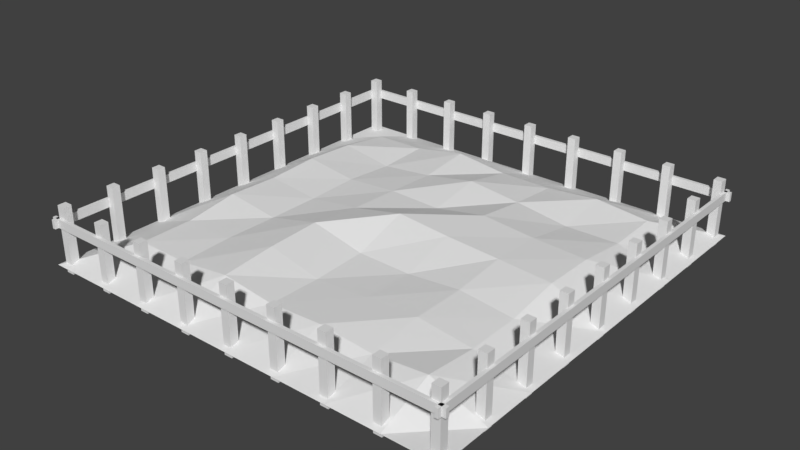 # Source: building_site.blend  (saved by Blender 2.79.0; exported with 4.5.12 LTS)
import bpy
from mathutils import Matrix  # noqa: F401  (used for matrix-valued properties, if any)

bpy.ops.wm.read_factory_settings(use_empty=True)
scene = bpy.context.scene
scene.name = 'Scene'

# ---- collections
col_collection_1 = bpy.data.collections.new('Collection 1'); scene.collection.children.link(col_collection_1)

# ---- world
world_world = bpy.data.worlds.new('World'); scene.world = world_world
world_world.color = (0.05088, 0.05088, 0.05088)
world_world.use_sun_shadow = False
world_world.sun_shadow_jitter_overblur = 0.0
world_world.cycles.sampling_method = 'MANUAL'

# ---- meshes
me_cube_002 = bpy.data.meshes.new('Cube.002')
me_cube_002.from_pydata([(4.08, 3.92, -0.1903), (4.08, 3.92, 1.095), (3.92, 3.92, -0.1903), (3.92, 3.92, 1.095), (4.08, 4.08, -0.1903), (4.08, 4.08, 1.095), (3.92, 4.08, -0.1903), (3.92, 4.08, 1.095), (3.08, 3.92, -0.1903), (3.08, 3.92, 1.095), (2.92, 3.92, -0.1903), (2.92, 3.92, 1.095), (3.08, 4.08, -0.1903), (3.08, 4.08, 1.095), (2.92, 4.08, -0.1903), (2.92, 4.08, 1.095), (2.08, 3.92, -0.1903), (2.08, 3.92, 1.095), (1.92, 3.92, -0.1903), (1.92, 3.92, 1.095), (2.08, 4.08, -0.1903), (2.08, 4.08, 1.095), (1.92, 4.08, -0.1903), (1.92, 4.08, 1.095), (1.08, 3.92, -0.1903), (1.08, 3.92, 1.095), (0.92, 3.92, -0.1903), (0.92, 3.92, 1.095), (1.08, 4.08, -0.1903), (1.08, 4.08, 1.095), (0.92, 4.08, -0.1903), (0.92, 4.08, 1.095), (4.08, -3.92, -0.1903), (4.08, -3.92, 1.095), (3.92, -3.92, -0.1903), (3.92, -3.92, 1.095), (4.08, -4.08, -0.1903), (4.08, -4.08, 1.095), (3.92, -4.08, -0.1903), (3.92, -4.08, 1.095), (3.08, -3.92, -0.1903), (3.08, -3.92, 1.095), (2.92, -3.92, -0.1903), (2.92, -3.92, 1.095), (3.08, -4.08, -0.1903), (3.08, -4.08, 1.095), (2.92, -4.08, -0.1903), (2.92, -4.08, 1.095), (2.08, -3.92, -0.1903), (2.08, -3.92, 1.095), (1.92, -3.92, -0.1903), (1.92, -3.92, 1.095), (2.08, -4.08, -0.1903), (2.08, -4.08, 1.095), (1.92, -4.08, -0.1903), (1.92, -4.08, 1.095), (1.08, -3.92, -0.1903), (1.08, -3.92, 1.095), (0.92, -3.92, -0.1903), (0.92, -3.92, 1.095), (1.08, -4.08, -0.1903), (1.08, -4.08, 1.095), (0.92, -4.08, -0.1903), (0.92, -4.08, 1.095), (0.07998, -4.08, 1.095), (0.07998, -4.08, -0.1903), (-0.07998, -4.08, 1.095), (-0.07998, -4.08, -0.1903), (0.07998, -3.92, 1.095), (0.07998, -3.92, -0.1903), (-0.07998, -3.92, 1.095), (-0.07998, -3.92, -0.1903), (-3.08, 3.92, -0.1903), (-3.08, 3.92, 1.095), (-2.92, 3.92, -0.1903), (-2.92, 3.92, 1.095), (-3.08, 4.08, -0.1903), (-3.08, 4.08, 1.095), (-2.92, 4.08, -0.1903), (-2.92, 4.08, 1.095), (-2.08, 3.92, -0.1903), (-2.08, 3.92, 1.095), (-1.92, 3.92, -0.1903), (-1.92, 3.92, 1.095), (-2.08, 4.08, -0.1903), (-2.08, 4.08, 1.095), (-1.92, 4.08, -0.1903), (-1.92, 4.08, 1.095), (-1.08, 3.92, -0.1903), (-1.08, 3.92, 1.095), (-0.92, 3.92, -0.1903), (-0.92, 3.92, 1.095), (-1.08, 4.08, -0.1903), (-1.08, 4.08, 1.095), (-0.92, 4.08, -0.1903), (-0.92, 4.08, 1.095), (-4.08, -3.92, -0.1903), (-4.08, -3.92, 1.095), (-3.92, -3.92, -0.1903), (-3.92, -3.92, 1.095), (-4.08, -4.08, -0.1903), (-4.08, -4.08, 1.095), (-3.92, -4.08, -0.1903), (-3.92, -4.08, 1.095), (-3.08, -3.92, -0.1903), (-3.08, -3.92, 1.095), (-2.92, -3.92, -0.1903), (-2.92, -3.92, 1.095), (-3.08, -4.08, -0.1903), (-3.08, -4.08, 1.095), (-2.92, -4.08, -0.1903), (-2.92, -4.08, 1.095), (-2.08, -3.92, -0.1903), (-2.08, -3.92, 1.095), (-1.92, -3.92, -0.1903), (-1.92, -3.92, 1.095), (-2.08, -4.08, -0.1903), (-2.08, -4.08, 1.095), (-1.92, -4.08, -0.1903), (-1.92, -4.08, 1.095), (-1.08, -3.92, -0.1903), (-1.08, -3.92, 1.095), (-0.92, -3.92, -0.1903), (-0.92, -3.92, 1.095), (-1.08, -4.08, -0.1903), (-1.08, -4.08, 1.095), (-0.92, -4.08, -0.1903), (-0.92, -4.08, 1.095), (-4.08, -0.07998, 1.095), (-4.08, -0.07998, -0.1903), (-4.08, 0.07998, 1.095), (-4.08, 0.07998, -0.1903), (-3.92, -0.07998, 1.095), (-3.92, -0.07998, -0.1903), (-3.92, 0.07998, 1.095), (-3.92, 0.07998, -0.1903), (3.92, -3.08, -0.1903), (3.92, -3.08, 1.095), (3.92, -2.92, -0.1903), (3.92, -2.92, 1.095), (4.08, -3.08, -0.1903), (4.08, -3.08, 1.095), (4.08, -2.92, -0.1903), (4.08, -2.92, 1.095), (3.92, -2.08, -0.1903), (3.92, -2.08, 1.095), (3.92, -1.92, -0.1903), (3.92, -1.92, 1.095), (4.08, -2.08, -0.1903), (4.08, -2.08, 1.095), (4.08, -1.92, -0.1903), (4.08, -1.92, 1.095), (3.92, -1.08, -0.1903), (3.92, -1.08, 1.095), (3.92, -0.92, -0.1903), (3.92, -0.92, 1.095), (4.08, -1.08, -0.1903), (4.08, -1.08, 1.095), (4.08, -0.92, -0.1903), (4.08, -0.92, 1.095), (-0.07998, 3.92, -0.1903), (-0.07998, 3.92, 1.095), (-0.07998, 4.08, -0.1903), (-0.07998, 4.08, 1.095), (0.07998, 3.92, -0.1903), (0.07998, 3.92, 1.095), (0.07998, 4.08, -0.1903), (0.07998, 4.08, 1.095), (-3.92, -3.08, -0.1903), (-3.92, -3.08, 1.095), (-3.92, -2.92, -0.1903), (-3.92, -2.92, 1.095), (-4.08, -3.08, -0.1903), (-4.08, -3.08, 1.095), (-4.08, -2.92, -0.1903), (-4.08, -2.92, 1.095), (-3.92, -2.08, -0.1903), (-3.92, -2.08, 1.095), (-3.92, -1.92, -0.1903), (-3.92, -1.92, 1.095), (-4.08, -2.08, -0.1903), (-4.08, -2.08, 1.095), (-4.08, -1.92, -0.1903), (-4.08, -1.92, 1.095), (-3.92, -1.08, -0.1903), (-3.92, -1.08, 1.095), (-3.92, -0.92, -0.1903), (-3.92, -0.92, 1.095), (-4.08, -1.08, -0.1903), (-4.08, -1.08, 1.095), (-4.08, -0.92, -0.1903), (-4.08, -0.92, 1.095), (4.08, 0.07998, 1.095), (4.08, 0.07998, -0.1903), (4.08, -0.07998, 1.095), (4.08, -0.07998, -0.1903), (3.92, 0.07998, 1.095), (3.92, 0.07998, -0.1903), (3.92, -0.07998, 1.095), (3.92, -0.07998, -0.1903), (3.92, 3.08, -0.1903), (3.92, 3.08, 1.095), (3.92, 2.92, -0.1903), (3.92, 2.92, 1.095), (4.08, 3.08, -0.1903), (4.08, 3.08, 1.095), (4.08, 2.92, -0.1903), (4.08, 2.92, 1.095), (3.92, 2.08, -0.1903), (3.92, 2.08, 1.095), (3.92, 1.92, -0.1903), (3.92, 1.92, 1.095), (4.08, 2.08, -0.1903), (4.08, 2.08, 1.095), (4.08, 1.92, -0.1903), (4.08, 1.92, 1.095), (3.92, 1.08, -0.1903), (3.92, 1.08, 1.095), (3.92, 0.92, -0.1903), (3.92, 0.92, 1.095), (4.08, 1.08, -0.1903), (4.08, 1.08, 1.095), (4.08, 0.92, -0.1903), (4.08, 0.92, 1.095), (-3.92, 4.08, -0.1903), (-3.92, 4.08, 1.095), (-3.92, 3.92, -0.1903), (-3.92, 3.92, 1.095), (-4.08, 4.08, -0.1903), (-4.08, 4.08, 1.095), (-4.08, 3.92, -0.1903), (-4.08, 3.92, 1.095), (-3.92, 3.08, -0.1903), (-3.92, 3.08, 1.095), (-3.92, 2.92, -0.1903), (-3.92, 2.92, 1.095), (-4.08, 3.08, -0.1903), (-4.08, 3.08, 1.095), (-4.08, 2.92, -0.1903), (-4.08, 2.92, 1.095), (-3.92, 2.08, -0.1903), (-3.92, 2.08, 1.095), (-3.92, 1.92, -0.1903), (-3.92, 1.92, 1.095), (-4.08, 2.08, -0.1903), (-4.08, 2.08, 1.095), (-4.08, 1.92, -0.1903), (-4.08, 1.92, 1.095), (-3.92, 1.08, -0.1903), (-3.92, 1.08, 1.095), (-3.92, 0.92, -0.1903), (-3.92, 0.92, 1.095), (-4.08, 1.08, -0.1903), (-4.08, 1.08, 1.095), (-4.08, 0.92, -0.1903), (-4.08, 0.92, 1.095), (-4.063, 4.2, 0.8546), (-4.063, -4.2, 0.8546), (-4.063, 4.2, 0.6875), (-4.063, -4.2, 0.6875), (-4.129, 4.2, 0.8546), (-4.129, -4.2, 0.8546), (-4.129, 4.2, 0.6875), (-4.129, -4.2, 0.6875), (4.2, 4.063, 0.8546), (-4.2, 4.063, 0.8546), (4.2, 4.063, 0.6875), (-4.2, 4.063, 0.6875), (4.2, 4.129, 0.8546), (-4.2, 4.129, 0.8546), (4.2, 4.129, 0.6875), (-4.2, 4.129, 0.6875), (4.063, -4.2, 0.8546), (4.063, 4.2, 0.8546), (4.063, -4.2, 0.6875), (4.063, 4.2, 0.6875), (4.129, -4.2, 0.8546), (4.129, 4.2, 0.8546), (4.129, -4.2, 0.6875), (4.129, 4.2, 0.6875), (-4.2, -4.063, 0.8546), (4.2, -4.063, 0.8546), (-4.2, -4.063, 0.6875), (4.2, -4.063, 0.6875), (-4.2, -4.129, 0.8546), (4.2, -4.129, 0.8546), (-4.2, -4.129, 0.6875), (4.2, -4.129, 0.6875)], [], [(0, 1, 3, 2), (2, 3, 7, 6), (6, 7, 5, 4), (4, 5, 1, 0), (2, 6, 4, 0), (7, 3, 1, 5), (8, 9, 11, 10), (10, 11, 15, 14), (14, 15, 13, 12), (12, 13, 9, 8), (10, 14, 12, 8), (15, 11, 9, 13), (16, 17, 19, 18), (18, 19, 23, 22), (22, 23, 21, 20), (20, 21, 17, 16), (18, 22, 20, 16), (23, 19, 17, 21), (24, 25, 27, 26), (26, 27, 31, 30), (30, 31, 29, 28), (28, 29, 25, 24), (26, 30, 28, 24), (31, 27, 25, 29), (32, 34, 35, 33), (34, 38, 39, 35), (38, 36, 37, 39), (36, 32, 33, 37), (34, 32, 36, 38), (39, 37, 33, 35), (40, 42, 43, 41), (42, 46, 47, 43), (46, 44, 45, 47), (44, 40, 41, 45), (42, 40, 44, 46), (47, 45, 41, 43), (48, 50, 51, 49), (50, 54, 55, 51), (54, 52, 53, 55), (52, 48, 49, 53), (50, 48, 52, 54), (55, 53, 49, 51), (56, 58, 59, 57), (58, 62, 63, 59), (62, 60, 61, 63), (60, 56, 57, 61), (58, 56, 60, 62), (63, 61, 57, 59), (64, 68, 70, 66), (69, 65, 67, 71), (67, 66, 70, 71), (65, 64, 66, 67), (69, 68, 64, 65), (71, 70, 68, 69), (72, 74, 75, 73), (74, 78, 79, 75), (78, 76, 77, 79), (76, 72, 73, 77), (74, 72, 76, 78), (79, 77, 73, 75), (80, 82, 83, 81), (82, 86, 87, 83), (86, 84, 85, 87), (84, 80, 81, 85), (82, 80, 84, 86), (87, 85, 81, 83), (88, 90, 91, 89), (90, 94, 95, 91), (94, 92, 93, 95), (92, 88, 89, 93), (90, 88, 92, 94), (95, 93, 89, 91), (96, 97, 99, 98), (98, 99, 103, 102), (102, 103, 101, 100), (100, 101, 97, 96), (98, 102, 100, 96), (103, 99, 97, 101), (104, 105, 107, 106), (106, 107, 111, 110), (110, 111, 109, 108), (108, 109, 105, 104), (106, 110, 108, 104), (111, 107, 105, 109), (112, 113, 115, 114), (114, 115, 119, 118), (118, 119, 117, 116), (116, 117, 113, 112), (114, 118, 116, 112), (119, 115, 113, 117), (120, 121, 123, 122), (122, 123, 127, 126), (126, 127, 125, 124), (124, 125, 121, 120), (122, 126, 124, 120), (127, 123, 121, 125), (128, 132, 134, 130), (133, 129, 131, 135), (131, 130, 134, 135), (129, 128, 130, 131), (133, 132, 128, 129), (135, 134, 132, 133), (136, 137, 139, 138), (138, 139, 143, 142), (142, 143, 141, 140), (140, 141, 137, 136), (138, 142, 140, 136), (143, 139, 137, 141), (144, 145, 147, 146), (146, 147, 151, 150), (150, 151, 149, 148), (148, 149, 145, 144), (146, 150, 148, 144), (151, 147, 145, 149), (152, 153, 155, 154), (154, 155, 159, 158), (158, 159, 157, 156), (156, 157, 153, 152), (154, 158, 156, 152), (159, 155, 153, 157), (160, 161, 163, 162), (162, 163, 167, 166), (166, 167, 165, 164), (164, 165, 161, 160), (162, 166, 164, 160), (167, 163, 161, 165), (168, 170, 171, 169), (170, 174, 175, 171), (174, 172, 173, 175), (172, 168, 169, 173), (170, 168, 172, 174), (175, 173, 169, 171), (176, 178, 179, 177), (178, 182, 183, 179), (182, 180, 181, 183), (180, 176, 177, 181), (178, 176, 180, 182), (183, 181, 177, 179), (184, 186, 187, 185), (186, 190, 191, 187), (190, 188, 189, 191), (188, 184, 185, 189), (186, 184, 188, 190), (191, 189, 185, 187), (192, 196, 198, 194), (197, 193, 195, 199), (195, 194, 198, 199), (193, 192, 194, 195), (197, 196, 192, 193), (199, 198, 196, 197), (200, 202, 203, 201), (202, 206, 207, 203), (206, 204, 205, 207), (204, 200, 201, 205), (202, 200, 204, 206), (207, 205, 201, 203), (208, 210, 211, 209), (210, 214, 215, 211), (214, 212, 213, 215), (212, 208, 209, 213), (210, 208, 212, 214), (215, 213, 209, 211), (216, 218, 219, 217), (218, 222, 223, 219), (222, 220, 221, 223), (220, 216, 217, 221), (218, 216, 220, 222), (223, 221, 217, 219), (224, 225, 227, 226), (226, 227, 231, 230), (230, 231, 229, 228), (228, 229, 225, 224), (226, 230, 228, 224), (231, 227, 225, 229), (232, 233, 235, 234), (234, 235, 239, 238), (238, 239, 237, 236), (236, 237, 233, 232), (234, 238, 236, 232), (239, 235, 233, 237), (240, 241, 243, 242), (242, 243, 247, 246), (246, 247, 245, 244), (244, 245, 241, 240), (242, 246, 244, 240), (247, 243, 241, 245), (248, 249, 251, 250), (250, 251, 255, 254), (254, 255, 253, 252), (252, 253, 249, 248), (250, 254, 252, 248), (255, 251, 249, 253), (256, 257, 259, 258), (258, 259, 263, 262), (262, 263, 261, 260), (260, 261, 257, 256), (258, 262, 260, 256), (263, 259, 257, 261), (264, 265, 267, 266), (266, 267, 271, 270), (270, 271, 269, 268), (268, 269, 265, 264), (266, 270, 268, 264), (271, 267, 265, 269), (272, 273, 275, 274), (274, 275, 279, 278), (278, 279, 277, 276), (276, 277, 273, 272), (274, 278, 276, 272), (279, 275, 273, 277), (280, 281, 283, 282), (282, 283, 287, 286), (286, 287, 285, 284), (284, 285, 281, 280), (282, 286, 284, 280), (287, 283, 281, 285)])
_uv = me_cube_002.uv_layers.new(name='UVMap')
_uv.uv.foreach_set('vector', [0.183, 0.3763, 0.183, 0.3706, 0.1839, 0.3706, 0.1839, 0.3763, 0.1793, 0.3763, 0.1793, 0.3706, 0.1802, 0.3706, 0.1802, 0.3763, 0.1802, 0.3763, 0.1802, 0.3706, 0.1811, 0.3706, 0.1811, 0.3763, 0.1858, 0.3649, 0.1858, 0.3593, 0.1867, 0.3593, 0.1867, 0.3649, 0.1952, 0.3734, 0.1952, 0.3727, 0.1961, 0.3727, 0.1961, 0.3734, 0.198, 0.3734, 0.198, 0.3727, 0.1989, 0.3727, 0.1989, 0.3734, 0.1914, 0.3763, 0.1914, 0.3706, 0.1923, 0.3706, 0.1923, 0.3763, 0.1774, 0.3763, 0.1774, 0.3706, 0.1783, 0.3706, 0.1783, 0.3763, 0.2017, 0.3706, 0.2017, 0.3649, 0.2026, 0.3649, 0.2026, 0.3706, 0.1877, 0.3763, 0.1877, 0.3706, 0.1886, 0.3706, 0.1886, 0.3763, 0.1998, 0.3621, 0.1998, 0.3614, 0.2008, 0.3614, 0.2008, 0.3621, 0.1998, 0.3713, 0.1998, 0.3706, 0.2008, 0.3706, 0.2008, 0.3713, 0.1886, 0.3763, 0.1886, 0.3706, 0.1895, 0.3706, 0.1895, 0.3763, 0.1942, 0.3593, 0.1942, 0.3536, 0.1952, 0.3536, 0.1952, 0.3593, 0.1821, 0.3706, 0.1821, 0.3649, 0.183, 0.3649, 0.183, 0.3706, 0.1895, 0.3593, 0.1895, 0.3536, 0.1905, 0.3536, 0.1905, 0.3593, 0.1998, 0.3642, 0.1998, 0.3635, 0.2008, 0.3635, 0.2008, 0.3642, 0.1895, 0.3621, 0.1895, 0.3614, 0.1905, 0.3614, 0.1905, 0.3621, 0.2008, 0.3706, 0.2008, 0.3649, 0.2017, 0.3649, 0.2017, 0.3706, 0.1942, 0.3536, 0.1942, 0.3479, 0.1952, 0.3479, 0.1952, 0.3536, 0.1821, 0.3649, 0.1821, 0.3593, 0.183, 0.3593, 0.183, 0.3649, 0.1774, 0.3706, 0.1774, 0.3649, 0.1783, 0.3649, 0.1783, 0.3706, 0.1895, 0.3607, 0.1895, 0.36, 0.1905, 0.36, 0.1905, 0.3607, 0.1952, 0.3741, 0.1952, 0.3734, 0.1961, 0.3734, 0.1961, 0.3741, 0.1952, 0.3763, 0.1942, 0.3763, 0.1942, 0.3706, 0.1952, 0.3706, 0.1793, 0.3649, 0.1783, 0.3649, 0.1783, 0.3593, 0.1793, 0.3593, 0.1942, 0.3763, 0.1933, 0.3763, 0.1933, 0.3706, 0.1942, 0.3706, 0.1793, 0.3536, 0.1783, 0.3536, 0.1783, 0.3479, 0.1793, 0.3479, 0.1998, 0.3607, 0.2008, 0.3607, 0.2008, 0.3614, 0.1998, 0.3614, 0.197, 0.3727, 0.198, 0.3727, 0.198, 0.3734, 0.197, 0.3734, 0.198, 0.3536, 0.197, 0.3536, 0.197, 0.3479, 0.198, 0.3479, 0.1886, 0.3536, 0.1877, 0.3536, 0.1877, 0.3479, 0.1886, 0.3479, 0.1952, 0.3706, 0.1942, 0.3706, 0.1942, 0.3649, 0.1952, 0.3649, 0.1802, 0.3536, 0.1793, 0.3536, 0.1793, 0.3479, 0.1802, 0.3479, 0.1895, 0.3628, 0.1905, 0.3628, 0.1905, 0.3635, 0.1895, 0.3635, 0.1961, 0.3727, 0.197, 0.3727, 0.197, 0.3734, 0.1961, 0.3734, 0.2008, 0.3593, 0.1998, 0.3593, 0.1998, 0.3536, 0.2008, 0.3536, 0.1933, 0.3536, 0.1923, 0.3536, 0.1923, 0.3479, 0.1933, 0.3479, 0.1858, 0.3763, 0.1849, 0.3763, 0.1849, 0.3706, 0.1858, 0.3706, 0.1849, 0.3593, 0.1839, 0.3593, 0.1839, 0.3536, 0.1849, 0.3536, 0.1895, 0.3642, 0.1905, 0.3642, 0.1905, 0.3649, 0.1895, 0.3649, 0.2008, 0.3734, 0.2008, 0.3727, 0.2017, 0.3727, 0.2017, 0.3734, 0.1858, 0.3649, 0.1849, 0.3649, 0.1849, 0.3593, 0.1858, 0.3593, 0.1923, 0.3649, 0.1914, 0.3649, 0.1914, 0.3593, 0.1923, 0.3593, 0.2026, 0.3649, 0.2017, 0.3649, 0.2017, 0.3593, 0.2026, 0.3593, 0.1877, 0.3593, 0.1867, 0.3593, 0.1867, 0.3536, 0.1877, 0.3536, 0.1989, 0.3734, 0.1998, 0.3734, 0.1998, 0.3741, 0.1989, 0.3741, 0.1989, 0.3614, 0.1998, 0.3614, 0.1998, 0.3621, 0.1989, 0.3621, 0.1998, 0.3621, 0.1998, 0.3628, 0.1989, 0.3628, 0.1989, 0.3621, 0.1998, 0.3628, 0.1998, 0.3635, 0.1989, 0.3635, 0.1989, 0.3628, 0.1914, 0.3593, 0.1914, 0.3536, 0.1923, 0.3536, 0.1923, 0.3593, 0.1989, 0.3536, 0.1989, 0.3479, 0.1998, 0.3479, 0.1998, 0.3536, 0.1867, 0.3536, 0.1867, 0.3479, 0.1877, 0.3479, 0.1877, 0.3536, 0.1839, 0.3649, 0.1839, 0.3593, 0.1849, 0.3593, 0.1849, 0.3649, 0.1858, 0.3706, 0.1849, 0.3706, 0.1849, 0.3649, 0.1858, 0.3649, 0.1783, 0.3536, 0.1774, 0.3536, 0.1774, 0.3479, 0.1783, 0.3479, 0.1989, 0.3649, 0.198, 0.3649, 0.198, 0.3593, 0.1989, 0.3593, 0.1858, 0.3593, 0.1849, 0.3593, 0.1849, 0.3536, 0.1858, 0.3536, 0.1905, 0.3642, 0.1895, 0.3642, 0.1895, 0.3635, 0.1905, 0.3635, 0.2008, 0.3628, 0.1998, 0.3628, 0.1998, 0.3621, 0.2008, 0.3621, 0.2017, 0.3649, 0.2008, 0.3649, 0.2008, 0.3593, 0.2017, 0.3593, 0.1821, 0.3536, 0.1811, 0.3536, 0.1811, 0.3479, 0.1821, 0.3479, 0.1849, 0.3536, 0.1839, 0.3536, 0.1839, 0.3479, 0.1849, 0.3479, 0.1914, 0.3649, 0.1905, 0.3649, 0.1905, 0.3593, 0.1914, 0.3593, 0.1905, 0.3628, 0.1895, 0.3628, 0.1895, 0.3621, 0.1905, 0.3621, 0.2017, 0.3734, 0.2017, 0.3741, 0.2008, 0.3741, 0.2008, 0.3734, 0.2036, 0.3536, 0.2026, 0.3536, 0.2026, 0.3479, 0.2036, 0.3479, 0.1811, 0.3593, 0.1802, 0.3593, 0.1802, 0.3536, 0.1811, 0.3536, 0.1877, 0.3649, 0.1867, 0.3649, 0.1867, 0.3593, 0.1877, 0.3593, 0.1914, 0.3593, 0.1905, 0.3593, 0.1905, 0.3536, 0.1914, 0.3536, 0.2008, 0.3741, 0.1998, 0.3741, 0.1998, 0.3734, 0.2008, 0.3734, 0.1998, 0.3614, 0.1989, 0.3614, 0.1989, 0.3607, 0.1998, 0.3607, 0.2026, 0.3706, 0.2026, 0.3649, 0.2036, 0.3649, 0.2036, 0.3706, 0.1811, 0.3649, 0.1811, 0.3593, 0.1821, 0.3593, 0.1821, 0.3649, 0.1867, 0.3763, 0.1867, 0.3706, 0.1877, 0.3706, 0.1877, 0.3763, 0.2026, 0.3593, 0.2026, 0.3536, 0.2036, 0.3536, 0.2036, 0.3593, 0.1998, 0.3727, 0.1998, 0.3734, 0.1989, 0.3734, 0.1989, 0.3727, 0.1998, 0.372, 0.1998, 0.3727, 0.1989, 0.3727, 0.1989, 0.372, 0.1895, 0.3763, 0.1895, 0.3706, 0.1905, 0.3706, 0.1905, 0.3763, 0.1858, 0.3536, 0.1858, 0.3479, 0.1867, 0.3479, 0.1867, 0.3536, 0.1923, 0.3763, 0.1923, 0.3706, 0.1933, 0.3706, 0.1933, 0.3763, 0.2026, 0.3649, 0.2026, 0.3593, 0.2036, 0.3593, 0.2036, 0.3649, 0.2008, 0.3727, 0.2008, 0.3734, 0.1998, 0.3734, 0.1998, 0.3727, 0.2008, 0.36, 0.2008, 0.3607, 0.1998, 0.3607, 0.1998, 0.36, 0.1877, 0.3649, 0.1877, 0.3593, 0.1886, 0.3593, 0.1886, 0.3649, 0.1783, 0.3593, 0.1783, 0.3536, 0.1793, 0.3536, 0.1793, 0.3593, 0.2008, 0.3593, 0.2008, 0.3536, 0.2017, 0.3536, 0.2017, 0.3593, 0.1839, 0.3706, 0.1839, 0.3649, 0.1849, 0.3649, 0.1849, 0.3706, 0.2008, 0.3628, 0.2008, 0.3635, 0.1998, 0.3635, 0.1998, 0.3628, 0.1905, 0.3607, 0.1905, 0.3614, 0.1895, 0.3614, 0.1895, 0.3607, 0.1886, 0.3536, 0.1886, 0.3479, 0.1895, 0.3479, 0.1895, 0.3536, 0.1821, 0.3536, 0.1821, 0.3479, 0.183, 0.3479, 0.183, 0.3536, 0.1998, 0.3706, 0.1998, 0.3649, 0.2008, 0.3649, 0.2008, 0.3706, 0.1933, 0.3649, 0.1933, 0.3593, 0.1942, 0.3593, 0.1942, 0.3649, 0.1905, 0.3593, 0.1905, 0.36, 0.1895, 0.36, 0.1895, 0.3593, 0.2008, 0.372, 0.2008, 0.3727, 0.1998, 0.3727, 0.1998, 0.372, 0.1989, 0.372, 0.1989, 0.3713, 0.1998, 0.3713, 0.1998, 0.372, 0.1998, 0.36, 0.1998, 0.3607, 0.1989, 0.3607, 0.1989, 0.36, 0.1933, 0.3593, 0.1933, 0.3536, 0.1942, 0.3536, 0.1942, 0.3593, 0.1923, 0.3706, 0.1923, 0.3649, 0.1933, 0.3649, 0.1933, 0.3706, 0.1905, 0.3706, 0.1905, 0.3649, 0.1914, 0.3649, 0.1914, 0.3706, 0.2026, 0.3479, 0.2026, 0.3536, 0.2017, 0.3536, 0.2017, 0.3479, 0.1961, 0.3593, 0.1961, 0.3536, 0.197, 0.3536, 0.197, 0.3593, 0.1877, 0.3593, 0.1877, 0.3536, 0.1886, 0.3536, 0.1886, 0.3593, 0.1802, 0.3593, 0.1802, 0.3649, 0.1793, 0.3649, 0.1793, 0.3593, 0.198, 0.3536, 0.198, 0.3479, 0.1989, 0.3479, 0.1989, 0.3536, 0.2008, 0.372, 0.2017, 0.372, 0.2017, 0.3727, 0.2008, 0.3727, 0.1961, 0.3727, 0.1952, 0.3727, 0.1952, 0.372, 0.1961, 0.372, 0.1839, 0.3763, 0.1839, 0.3706, 0.1849, 0.3706, 0.1849, 0.3763, 0.1923, 0.3649, 0.1923, 0.3593, 0.1933, 0.3593, 0.1933, 0.3649, 0.1961, 0.3649, 0.1961, 0.3593, 0.197, 0.3593, 0.197, 0.3649, 0.1895, 0.3536, 0.1895, 0.3479, 0.1905, 0.3479, 0.1905, 0.3536, 0.198, 0.3741, 0.1989, 0.3741, 0.1989, 0.3748, 0.198, 0.3748, 0.197, 0.3713, 0.1961, 0.3713, 0.1961, 0.3706, 0.197, 0.3706, 0.198, 0.3593, 0.198, 0.3536, 0.1989, 0.3536, 0.1989, 0.3593, 0.1952, 0.3593, 0.1952, 0.3536, 0.1961, 0.3536, 0.1961, 0.3593, 0.1989, 0.3593, 0.1989, 0.3536, 0.1998, 0.3536, 0.1998, 0.3593, 0.1942, 0.3649, 0.1942, 0.3593, 0.1952, 0.3593, 0.1952, 0.3649, 0.1989, 0.3635, 0.1998, 0.3635, 0.1998, 0.3642, 0.1989, 0.3642, 0.198, 0.3741, 0.197, 0.3741, 0.197, 0.3734, 0.198, 0.3734, 0.1952, 0.3536, 0.1952, 0.3479, 0.1961, 0.3479, 0.1961, 0.3536, 0.183, 0.3593, 0.183, 0.3536, 0.1839, 0.3536, 0.1839, 0.3593, 0.1821, 0.3593, 0.1821, 0.3536, 0.183, 0.3536, 0.183, 0.3593, 0.1886, 0.3649, 0.1886, 0.3593, 0.1895, 0.3593, 0.1895, 0.3649, 0.1961, 0.3713, 0.197, 0.3713, 0.197, 0.372, 0.1961, 0.372, 0.198, 0.372, 0.197, 0.372, 0.197, 0.3713, 0.198, 0.3713, 0.183, 0.3593, 0.1839, 0.3593, 0.1839, 0.3649, 0.183, 0.3649, 0.1811, 0.3649, 0.1802, 0.3649, 0.1802, 0.3593, 0.1811, 0.3593, 0.1942, 0.3706, 0.1933, 0.3706, 0.1933, 0.3649, 0.1942, 0.3649, 0.198, 0.3593, 0.197, 0.3593, 0.197, 0.3536, 0.198, 0.3536, 0.1989, 0.3706, 0.1989, 0.3713, 0.198, 0.3713, 0.198, 0.3706, 0.2008, 0.3713, 0.2008, 0.3706, 0.2017, 0.3706, 0.2017, 0.3713, 0.198, 0.3706, 0.197, 0.3706, 0.197, 0.3649, 0.198, 0.3649, 0.197, 0.3536, 0.1961, 0.3536, 0.1961, 0.3479, 0.197, 0.3479, 0.183, 0.3763, 0.1821, 0.3763, 0.1821, 0.3706, 0.183, 0.3706, 0.1802, 0.3706, 0.1793, 0.3706, 0.1793, 0.3649, 0.1802, 0.3649, 0.1961, 0.3706, 0.1961, 0.3713, 0.1952, 0.3713, 0.1952, 0.3706, 0.1961, 0.3748, 0.1961, 0.3741, 0.197, 0.3741, 0.197, 0.3748, 0.2008, 0.3479, 0.2017, 0.3479, 0.2017, 0.3536, 0.2008, 0.3536, 0.1886, 0.3706, 0.1877, 0.3706, 0.1877, 0.3649, 0.1886, 0.3649, 0.1895, 0.3593, 0.1886, 0.3593, 0.1886, 0.3536, 0.1895, 0.3536, 0.1811, 0.3706, 0.1802, 0.3706, 0.1802, 0.3649, 0.1811, 0.3649, 0.197, 0.3734, 0.197, 0.3741, 0.1961, 0.3741, 0.1961, 0.3734, 0.198, 0.3727, 0.198, 0.372, 0.1989, 0.372, 0.1989, 0.3727, 0.1998, 0.3706, 0.1998, 0.3713, 0.1989, 0.3713, 0.1989, 0.3706, 0.1989, 0.36, 0.1989, 0.3593, 0.1998, 0.3593, 0.1998, 0.36, 0.183, 0.3706, 0.183, 0.3649, 0.1839, 0.3649, 0.1839, 0.3706, 0.2026, 0.3536, 0.2026, 0.3593, 0.2017, 0.3593, 0.2017, 0.3536, 0.1914, 0.3536, 0.1914, 0.3479, 0.1923, 0.3479, 0.1923, 0.3536, 0.1961, 0.3706, 0.1961, 0.3649, 0.197, 0.3649, 0.197, 0.3706, 0.1867, 0.3706, 0.1858, 0.3706, 0.1858, 0.3649, 0.1867, 0.3649, 0.1821, 0.3706, 0.1811, 0.3706, 0.1811, 0.3649, 0.1821, 0.3649, 0.1989, 0.3706, 0.198, 0.3706, 0.198, 0.3649, 0.1989, 0.3649, 0.1858, 0.3536, 0.1849, 0.3536, 0.1849, 0.3479, 0.1858, 0.3479, 0.1961, 0.3727, 0.1961, 0.372, 0.197, 0.372, 0.197, 0.3727, 0.2017, 0.3713, 0.2017, 0.372, 0.2008, 0.372, 0.2008, 0.3713, 0.198, 0.3649, 0.197, 0.3649, 0.197, 0.3593, 0.198, 0.3593, 0.1961, 0.3649, 0.1952, 0.3649, 0.1952, 0.3593, 0.1961, 0.3593, 0.1811, 0.3706, 0.1821, 0.3706, 0.1821, 0.3763, 0.1811, 0.3763, 0.1961, 0.3706, 0.1952, 0.3706, 0.1952, 0.3649, 0.1961, 0.3649, 0.197, 0.3713, 0.197, 0.3706, 0.198, 0.3706, 0.198, 0.3713, 0.198, 0.3741, 0.198, 0.3748, 0.197, 0.3748, 0.197, 0.3741, 0.1989, 0.3649, 0.1998, 0.3649, 0.1998, 0.3706, 0.1989, 0.3706, 0.1942, 0.3536, 0.1933, 0.3536, 0.1933, 0.3479, 0.1942, 0.3479, 0.1839, 0.3536, 0.183, 0.3536, 0.183, 0.3479, 0.1839, 0.3479, 0.1914, 0.3536, 0.1905, 0.3536, 0.1905, 0.3479, 0.1914, 0.3479, 0.1998, 0.3649, 0.1998, 0.3642, 0.2008, 0.3642, 0.2008, 0.3649, 0.198, 0.372, 0.198, 0.3727, 0.197, 0.3727, 0.197, 0.372, 0.1905, 0.3763, 0.1905, 0.3706, 0.1914, 0.3706, 0.1914, 0.3763, 0.1895, 0.3706, 0.1895, 0.3649, 0.1905, 0.3649, 0.1905, 0.3706, 0.1783, 0.3763, 0.1783, 0.3706, 0.1793, 0.3706, 0.1793, 0.3763, 0.1811, 0.3479, 0.1811, 0.3536, 0.1802, 0.3536, 0.1802, 0.3479, 0.2008, 0.36, 0.1998, 0.36, 0.1998, 0.3593, 0.2008, 0.3593, 0.1998, 0.3713, 0.2008, 0.3713, 0.2008, 0.372, 0.1998, 0.372, 0.1783, 0.3593, 0.1783, 0.3649, 0.1774, 0.3649, 0.1774, 0.3593, 0.1867, 0.3706, 0.1867, 0.3649, 0.1877, 0.3649, 0.1877, 0.3706, 0.1914, 0.3706, 0.1914, 0.3649, 0.1923, 0.3649, 0.1923, 0.3706, 0.1811, 0.3593, 0.1811, 0.3536, 0.1821, 0.3536, 0.1821, 0.3593, 0.1961, 0.3748, 0.1952, 0.3748, 0.1952, 0.3741, 0.1961, 0.3741, 0.198, 0.3713, 0.1989, 0.3713, 0.1989, 0.372, 0.198, 0.372, 0.1867, 0.3706, 0.1867, 0.3763, 0.1858, 0.3763, 0.1858, 0.3706, 0.1783, 0.3706, 0.1783, 0.3649, 0.1793, 0.3649, 0.1793, 0.3706, 0.1886, 0.3706, 0.1886, 0.3649, 0.1895, 0.3649, 0.1895, 0.3706, 0.1774, 0.3593, 0.1774, 0.3536, 0.1783, 0.3536, 0.1783, 0.3593, 0.1998, 0.3748, 0.1989, 0.3748, 0.1989, 0.3741, 0.1998, 0.3741, 0.1952, 0.3713, 0.1961, 0.3713, 0.1961, 0.372, 0.1952, 0.372, 0.1858, 0.3593, 0.1858, 0.3536, 0.1867, 0.3536, 0.1867, 0.3593, 0.1923, 0.3593, 0.1923, 0.3536, 0.1933, 0.3536, 0.1933, 0.3593, 0.1998, 0.3536, 0.1998, 0.3479, 0.2008, 0.3479, 0.2008, 0.3536, 0.1793, 0.3593, 0.1793, 0.3536, 0.1802, 0.3536, 0.1802, 0.3593, 0.1998, 0.3649, 0.1989, 0.3649, 0.1989, 0.3642, 0.1998, 0.3642, 0.198, 0.3734, 0.1989, 0.3734, 0.1989, 0.3741, 0.198, 0.3741, 0.1675, 0.385, 0.1675, 0.3479, 0.1684, 0.3479, 0.1684, 0.385, 0.1774, 0.3479, 0.1774, 0.385, 0.177, 0.385, 0.177, 0.3479, 0.1704, 0.3479, 0.1704, 0.385, 0.1694, 0.385, 0.1694, 0.3479, 0.1743, 0.385, 0.1743, 0.3479, 0.1747, 0.3479, 0.1747, 0.385, 0.2021, 0.3742, 0.2017, 0.3742, 0.2017, 0.3735, 0.2021, 0.3735, 0.2006, 0.3749, 0.2002, 0.3749, 0.2002, 0.3741, 0.2006, 0.3741, 0.1714, 0.385, 0.1714, 0.3479, 0.1723, 0.3479, 0.1723, 0.385, 0.1766, 0.3479, 0.1766, 0.385, 0.1762, 0.385, 0.1762, 0.3479, 0.1733, 0.3479, 0.1733, 0.385, 0.1723, 0.385, 0.1723, 0.3479, 0.1759, 0.3479, 0.1759, 0.385, 0.1755, 0.385, 0.1755, 0.3479, 0.2021, 0.3728, 0.2017, 0.3728, 0.2017, 0.372, 0.2021, 0.372, 0.2017, 0.3749, 0.2013, 0.3749, 0.2013, 0.3741, 0.2017, 0.3741, 0.1704, 0.385, 0.1704, 0.3479, 0.1714, 0.3479, 0.1714, 0.385, 0.1759, 0.385, 0.1759, 0.3479, 0.1762, 0.3479, 0.1762, 0.385, 0.1675, 0.3479, 0.1675, 0.385, 0.1665, 0.385, 0.1665, 0.3479, 0.177, 0.3479, 0.177, 0.385, 0.1766, 0.385, 0.1766, 0.3479, 0.2021, 0.3735, 0.2017, 0.3735, 0.2017, 0.3728, 0.2021, 0.3728, 0.2002, 0.3749, 0.1998, 0.3749, 0.1998, 0.3741, 0.2002, 0.3741, 0.1733, 0.385, 0.1733, 0.3479, 0.1743, 0.3479, 0.1743, 0.385, 0.1751, 0.3479, 0.1751, 0.385, 0.1747, 0.385, 0.1747, 0.3479, 0.1684, 0.385, 0.1684, 0.3479, 0.1694, 0.3479, 0.1694, 0.385, 0.1755, 0.3479, 0.1755, 0.385, 0.1751, 0.385, 0.1751, 0.3479, 0.2011, 0.3749, 0.2008, 0.3749, 0.2008, 0.3741, 0.2011, 0.3741, 0.2021, 0.372, 0.2017, 0.372, 0.2017, 0.3713, 0.2021, 0.3713])
me_cube_002.use_remesh_preserve_volume = False
me_cube_002.use_remesh_preserve_attributes = False
me_cube_002.use_mirror_vertex_groups = False
me_cube_002.update()
me_plane = bpy.data.meshes.new('Plane')
me_plane.from_pydata([(-4.182, -4.182, -0.04009), (4.182, -4.182, -0.04009), (-4.182, 4.182, -0.04009), (4.182, 4.182, -0.04009), (-4.182, 0.0, -0.04009), (0.0, -4.182, -0.04009), (4.182, 0.0, -0.04009), (0.0, 4.182, -0.04009), (0.0, 0.0, 0.6756), (-4.182, -2.091, -0.04009), (2.091, -4.182, -0.04009), (4.182, 2.091, -0.04009), (-2.091, 4.182, -0.04009), (-4.182, 2.091, -0.04009), (-2.091, -4.182, -0.04009), (4.182, -2.091, -0.04009), (2.091, 4.182, -0.04009), (0.0, 2.091, 0.5528), (0.0, -2.091, 0.2897), (-2.091, 0.0, 0.322), (2.091, 0.0, 0.5136), (2.091, -2.091, 0.3987), (-2.091, -2.091, 0.3441), (-2.091, 2.091, 0.2616), (2.091, 2.091, 0.288), (-4.182, -3.136, -0.04009), (3.136, -4.182, -0.04009), (4.182, 3.136, -0.04009), (-3.136, 4.182, -0.04009), (-4.182, 1.045, -0.04009), (-1.045, -4.182, -0.04009), (4.182, -1.045, -0.04009), (1.045, 4.182, -0.04009), (0.0, 3.136, 0.3475), (0.0, -1.045, 0.3321), (-3.136, 0.0, 0.4386), (1.045, 0.0, 0.58), (-4.182, -1.045, -0.04009), (1.045, -4.182, -0.04009), (4.182, 1.045, -0.04009), (-1.045, 4.182, -0.04009), (-4.182, 3.136, -0.04009), (-3.136, -4.182, -0.04009), (4.182, -3.136, -0.04009), (3.136, 4.182, -0.04009), (0.0, 1.045, 0.382), (0.0, -3.136, 0.3085), (-1.045, 0.0, 0.4572), (3.136, 0.0, 0.445), (2.091, -1.045, 0.4004), (2.091, -3.136, 0.2677), (1.045, -2.091, 0.3482), (3.136, -2.091, 0.2686), (-2.091, -1.045, 0.3281), (-2.091, -3.136, 0.3135), (-3.136, -2.091, 0.3335), (-1.045, -2.091, 0.532), (-2.091, 3.136, 0.2981), (-2.091, 1.045, 0.3435), (-3.136, 2.091, 0.426), (-1.045, 2.091, 0.3648), (2.091, 3.136, 0.4362), (2.091, 1.045, 0.4761), (1.045, 2.091, 0.4356), (3.136, 2.091, 0.2981), (3.136, 1.045, 0.4302), (1.045, 1.045, 0.5707), (1.045, 3.136, 0.3426), (-1.045, 1.045, 0.4136), (-3.136, 1.045, 0.4866), (-3.136, 3.136, 0.2849), (-1.045, -3.136, 0.44), (-3.136, -3.136, 0.3336), (-3.136, -1.045, 0.4791), (3.136, -3.136, 0.3682), (1.045, -3.136, 0.3575), (1.045, -1.045, 0.309), (3.136, -1.045, 0.284), (-1.045, -1.045, 0.571), (-1.045, 3.136, 0.4738), (3.136, 3.136, 0.3289)], [], [(80, 27, 3, 44), (79, 33, 7, 40), (78, 34, 8, 47), (77, 31, 6, 48), (76, 49, 20, 36), (75, 50, 21, 51), (74, 43, 15, 52), (73, 53, 19, 35), (72, 54, 22, 55), (71, 46, 18, 56), (70, 57, 12, 28), (69, 58, 23, 59), (68, 45, 17, 60), (67, 61, 16, 32), (66, 62, 24, 63), (65, 39, 11, 64), (62, 65, 64, 24), (20, 48, 65, 62), (48, 6, 39, 65), (45, 66, 63, 17), (8, 36, 66, 45), (36, 20, 62, 66), (33, 67, 32, 7), (17, 63, 67, 33), (63, 24, 61, 67), (58, 68, 60, 23), (19, 47, 68, 58), (47, 8, 45, 68), (29, 69, 59, 13), (4, 35, 69, 29), (35, 19, 58, 69), (41, 70, 28, 2), (13, 59, 70, 41), (59, 23, 57, 70), (54, 71, 56, 22), (14, 30, 71, 54), (30, 5, 46, 71), (25, 72, 55, 9), (0, 42, 72, 25), (42, 14, 54, 72), (37, 73, 35, 4), (9, 55, 73, 37), (55, 22, 53, 73), (50, 74, 52, 21), (10, 26, 74, 50), (26, 1, 43, 74), (46, 75, 51, 18), (5, 38, 75, 46), (38, 10, 50, 75), (34, 76, 36, 8), (18, 51, 76, 34), (51, 21, 49, 76), (49, 77, 48, 20), (21, 52, 77, 49), (52, 15, 31, 77), (53, 78, 47, 19), (22, 56, 78, 53), (56, 18, 34, 78), (57, 79, 40, 12), (23, 60, 79, 57), (60, 17, 33, 79), (61, 80, 44, 16), (24, 64, 80, 61), (64, 11, 27, 80)])
_uv = me_plane.uv_layers.new(name='UVMap')
_uv.uv.foreach_set('vector', [0.4148, 0.3138, 0.4198, 0.3138, 0.4198, 0.3189, 0.4146, 0.3189, 0.3942, 0.3139, 0.3993, 0.3139, 0.3992, 0.319, 0.3941, 0.319, 0.3943, 0.2933, 0.3993, 0.2933, 0.3995, 0.2985, 0.3942, 0.2985, 0.4148, 0.2933, 0.4198, 0.2932, 0.4198, 0.2984, 0.4148, 0.2984, 0.4045, 0.2933, 0.4096, 0.2933, 0.4097, 0.2985, 0.4046, 0.2985, 0.4045, 0.283, 0.4096, 0.283, 0.4096, 0.2882, 0.4045, 0.2882, 0.4148, 0.283, 0.4198, 0.283, 0.4198, 0.2881, 0.4147, 0.2882, 0.384, 0.2934, 0.3891, 0.2933, 0.389, 0.2985, 0.3839, 0.2985, 0.3839, 0.2831, 0.389, 0.2831, 0.3891, 0.2882, 0.3839, 0.2882, 0.3942, 0.2831, 0.3993, 0.283, 0.3993, 0.2882, 0.3943, 0.2882, 0.3839, 0.3139, 0.389, 0.3139, 0.3889, 0.319, 0.3838, 0.319, 0.384, 0.3036, 0.3891, 0.3036, 0.389, 0.3087, 0.3839, 0.3088, 0.3942, 0.3036, 0.3994, 0.3036, 0.3994, 0.3087, 0.3942, 0.3087, 0.4045, 0.3138, 0.4097, 0.3139, 0.4095, 0.3189, 0.4043, 0.3189, 0.4046, 0.3036, 0.4097, 0.3036, 0.4096, 0.3087, 0.4045, 0.3087, 0.4148, 0.3036, 0.4198, 0.3035, 0.4198, 0.3087, 0.4148, 0.3087, 0.4097, 0.3036, 0.4148, 0.3036, 0.4148, 0.3087, 0.4096, 0.3087, 0.4097, 0.2985, 0.4148, 0.2984, 0.4148, 0.3036, 0.4097, 0.3036, 0.4148, 0.2984, 0.4198, 0.2984, 0.4198, 0.3035, 0.4148, 0.3036, 0.3994, 0.3036, 0.4046, 0.3036, 0.4045, 0.3087, 0.3994, 0.3087, 0.3995, 0.2985, 0.4046, 0.2985, 0.4046, 0.3036, 0.3994, 0.3036, 0.4046, 0.2985, 0.4097, 0.2985, 0.4097, 0.3036, 0.4046, 0.3036, 0.3993, 0.3139, 0.4045, 0.3138, 0.4043, 0.3189, 0.3992, 0.319, 0.3994, 0.3087, 0.4045, 0.3087, 0.4045, 0.3138, 0.3993, 0.3139, 0.4045, 0.3087, 0.4096, 0.3087, 0.4097, 0.3139, 0.4045, 0.3138, 0.3891, 0.3036, 0.3942, 0.3036, 0.3942, 0.3087, 0.389, 0.3087, 0.389, 0.2985, 0.3942, 0.2985, 0.3942, 0.3036, 0.3891, 0.3036, 0.3942, 0.2985, 0.3995, 0.2985, 0.3994, 0.3036, 0.3942, 0.3036, 0.3786, 0.3036, 0.384, 0.3036, 0.3839, 0.3088, 0.3786, 0.3087, 0.3786, 0.2984, 0.3839, 0.2985, 0.384, 0.3036, 0.3786, 0.3036, 0.3839, 0.2985, 0.389, 0.2985, 0.3891, 0.3036, 0.384, 0.3036, 0.3786, 0.3138, 0.3839, 0.3139, 0.3838, 0.319, 0.3786, 0.319, 0.3786, 0.3087, 0.3839, 0.3088, 0.3839, 0.3139, 0.3786, 0.3138, 0.3839, 0.3088, 0.389, 0.3087, 0.389, 0.3139, 0.3839, 0.3139, 0.389, 0.2831, 0.3942, 0.2831, 0.3943, 0.2882, 0.3891, 0.2882, 0.3889, 0.2779, 0.3941, 0.2779, 0.3942, 0.2831, 0.389, 0.2831, 0.3941, 0.2779, 0.3992, 0.2779, 0.3993, 0.283, 0.3942, 0.2831, 0.3786, 0.283, 0.3839, 0.2831, 0.3839, 0.2882, 0.3786, 0.2882, 0.3786, 0.2779, 0.3838, 0.2779, 0.3839, 0.2831, 0.3786, 0.283, 0.3838, 0.2779, 0.3889, 0.2779, 0.389, 0.2831, 0.3839, 0.2831, 0.3786, 0.2933, 0.384, 0.2934, 0.3839, 0.2985, 0.3786, 0.2984, 0.3786, 0.2882, 0.3839, 0.2882, 0.384, 0.2934, 0.3786, 0.2933, 0.3839, 0.2882, 0.3891, 0.2882, 0.3891, 0.2933, 0.384, 0.2934, 0.4096, 0.283, 0.4148, 0.283, 0.4147, 0.2882, 0.4096, 0.2882, 0.4095, 0.2779, 0.4146, 0.2778, 0.4148, 0.283, 0.4096, 0.283, 0.4146, 0.2778, 0.4198, 0.2778, 0.4198, 0.283, 0.4148, 0.283, 0.3993, 0.283, 0.4045, 0.283, 0.4045, 0.2882, 0.3993, 0.2882, 0.3992, 0.2779, 0.4043, 0.2779, 0.4045, 0.283, 0.3993, 0.283, 0.4043, 0.2779, 0.4095, 0.2779, 0.4096, 0.283, 0.4045, 0.283, 0.3993, 0.2933, 0.4045, 0.2933, 0.4046, 0.2985, 0.3995, 0.2985, 0.3993, 0.2882, 0.4045, 0.2882, 0.4045, 0.2933, 0.3993, 0.2933, 0.4045, 0.2882, 0.4096, 0.2882, 0.4096, 0.2933, 0.4045, 0.2933, 0.4096, 0.2933, 0.4148, 0.2933, 0.4148, 0.2984, 0.4097, 0.2985, 0.4096, 0.2882, 0.4147, 0.2882, 0.4148, 0.2933, 0.4096, 0.2933, 0.4147, 0.2882, 0.4198, 0.2881, 0.4198, 0.2932, 0.4148, 0.2933, 0.3891, 0.2933, 0.3943, 0.2933, 0.3942, 0.2985, 0.389, 0.2985, 0.3891, 0.2882, 0.3943, 0.2882, 0.3943, 0.2933, 0.3891, 0.2933, 0.3943, 0.2882, 0.3993, 0.2882, 0.3993, 0.2933, 0.3943, 0.2933, 0.389, 0.3139, 0.3942, 0.3139, 0.3941, 0.319, 0.3889, 0.319, 0.389, 0.3087, 0.3942, 0.3087, 0.3942, 0.3139, 0.389, 0.3139, 0.3942, 0.3087, 0.3994, 0.3087, 0.3993, 0.3139, 0.3942, 0.3139, 0.4097, 0.3139, 0.4148, 0.3138, 0.4146, 0.3189, 0.4095, 0.3189, 0.4096, 0.3087, 0.4148, 0.3087, 0.4148, 0.3138, 0.4097, 0.3139, 0.4148, 0.3087, 0.4198, 0.3087, 0.4198, 0.3138, 0.4148, 0.3138])
me_plane.use_remesh_preserve_volume = False
me_plane.use_remesh_preserve_attributes = False
me_plane.use_mirror_vertex_groups = False
me_plane.update()

# ---- objects
ob_cube_001 = bpy.data.objects.new('Cube.001', me_cube_002)
ob_plane = bpy.data.objects.new('Plane', me_plane)

# ---- transforms, parenting, visibility, modifiers, constraints
ob_cube_001.location = (0.0, 0.0, 0.0)
ob_cube_001.lineart.crease_threshold = 0.0
ob_plane.location = (0.0, 0.0, 0.0)
ob_plane.lineart.crease_threshold = 0.0

# ---- collection membership
col_collection_1.objects.link(ob_cube_001)
col_collection_1.objects.link(ob_plane)

# ---- scene / render settings (as saved in the file)
scene.frame_start = 1; scene.frame_end = 250; scene.frame_set(1)
scene.render.engine = 'BLENDER_EEVEE_NEXT'
scene.render.resolution_percentage = 50
scene.render.dither_intensity = 0.0
scene.cycles.use_denoising = False
scene.cycles.samples = 128
scene.cycles.sampling_pattern = 'TABULATED_SOBOL'
scene.cycles.use_adaptive_sampling = False
scene.cycles.use_light_tree = False
scene.cycles.blur_glossy = 0.0
scene.cycles.sample_clamp_indirect = 0.0
scene.view_settings.view_transform = 'Standard'
bpy.context.view_layer.update()

# ---- added for rendering (the .blend has no active camera and no usable light): camera, sun
cam_auto = bpy.data.cameras.new('AutoCamera')
cam_auto.lens = 50.0
cam_auto.sensor_width = 36.0
cam_auto.clip_end = 1000.0
ob_auto_camera = bpy.data.objects.new('AutoCamera', cam_auto)
scene.collection.objects.link(ob_auto_camera)
ob_auto_camera.location = (11.0552, -13.2663, 9.29628)
ob_auto_camera.rotation_euler = (1.09748, -7.21219e-08, 0.694738)
scene.camera = ob_auto_camera
light_auto_sun = bpy.data.lights.new('AutoSun', 'SUN')
light_auto_sun.energy = 3.0
light_auto_sun.angle = 0.0523599
ob_auto_sun = bpy.data.objects.new('AutoSun', light_auto_sun)
scene.collection.objects.link(ob_auto_sun)
ob_auto_sun.rotation_euler = (0.872665, 0.174533, 0.523599)
bpy.context.view_layer.update()
